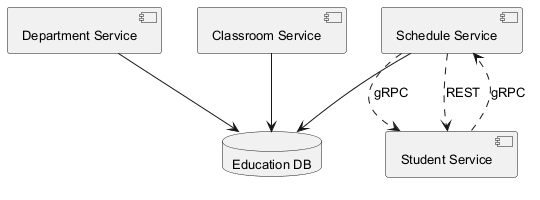

The diagram above was rendered by PlantUML. Its source (embedded in the PNG):
@startuml
skinparam backgroundColor #FFFFFF
skinparam classBackgroundColor #F1F8E9
skinparam classBorderColor #33691E
skinparam defaultFontSize 13
component "Department Service" as C_DepartmentService
component "Classroom Service" as C_ClassroomService
component "Schedule Service" as C_ScheduleService
component "Student Service" as C_StudentService
database "Education DB" as DB_education
C_DepartmentService --> DB_education
C_ClassroomService --> DB_education
C_ScheduleService --> DB_education
C_ScheduleService ..> C_StudentService : gRPC
C_StudentService ..> C_ScheduleService : gRPC
C_ScheduleService ..> C_StudentService : REST
@enduml